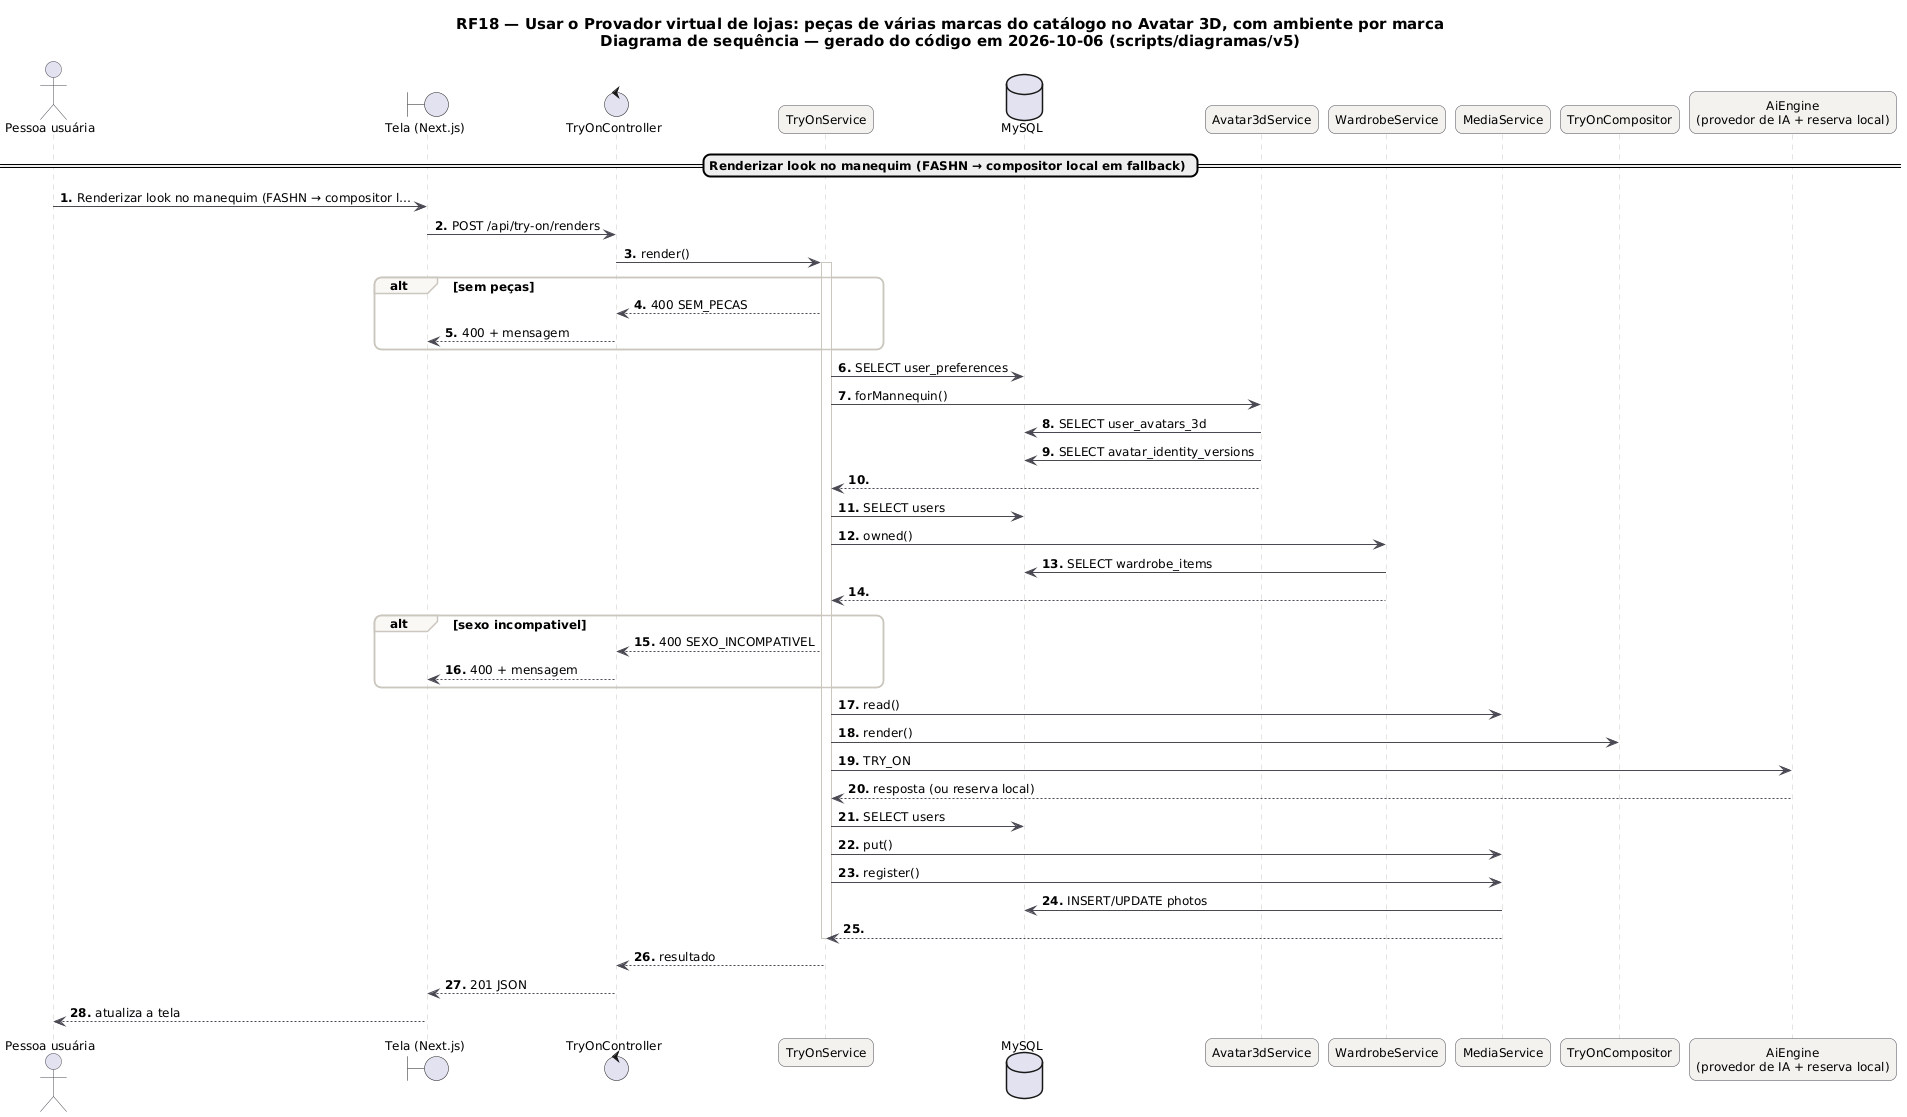

The diagram above was rendered by PlantUML. Its source (embedded in the PNG):
@startuml RF18_Sequencia
skinparam backgroundColor #FFFFFF
skinparam shadowing false
skinparam defaultFontName "DejaVu Sans"
skinparam defaultFontSize 12
skinparam titleFontSize 15
skinparam roundcorner 14
skinparam ArrowColor #52606D
skinparam note {
  BackgroundColor #FFFDEB
  BorderColor #D8CE78
  FontColor #554F24
}
skinparam sequence {
  ArrowColor #4A4852
  LifeLineBorderColor #CBC6BE
  ParticipantBackgroundColor #F4F2EF
  ParticipantBorderColor #4A4852
  ActorBorderColor #4A4852
  GroupBorderColor #CBC6BE
  GroupBackgroundColor #FAF8F5
}
autonumber "<b>0."
title RF18 — Usar o Provador virtual de lojas: peças de várias marcas do catálogo no Avatar 3D, com ambiente por marca\nDiagrama de sequência — gerado do código em 2026-10-06 (scripts/diagramas/v5)

actor "Pessoa usuária" as U
boundary "Tela (Next.js)" as P
control "TryOnController" as TryOnController
participant "TryOnService" as TryOnService
database "MySQL" as DB_MySQL
participant "Avatar3dService" as Avatar3dService
participant "WardrobeService" as WardrobeService
participant "MediaService" as MediaService
participant "TryOnCompositor" as TryOnCompositor
participant "AiEngine\n(provedor de IA + reserva local)" as AI
== Renderizar look no manequim (FASHN → compositor local em fallback) ==
U -> P : Renderizar look no manequim (FASHN → compositor l…
P -> TryOnController : POST /api/try-on/renders
TryOnController -> TryOnService : render()
activate TryOnService
alt sem peças
TryOnService --> TryOnController : 400 SEM_PECAS
TryOnController --> P : 400 + mensagem
end
TryOnService -> DB_MySQL : SELECT user_preferences
TryOnService -> Avatar3dService : forMannequin()
Avatar3dService -> DB_MySQL : SELECT user_avatars_3d
Avatar3dService -> DB_MySQL : SELECT avatar_identity_versions
Avatar3dService --> TryOnService
TryOnService -> DB_MySQL : SELECT users
TryOnService -> WardrobeService : owned()
WardrobeService -> DB_MySQL : SELECT wardrobe_items
WardrobeService --> TryOnService
alt sexo incompativel
TryOnService --> TryOnController : 400 SEXO_INCOMPATIVEL
TryOnController --> P : 400 + mensagem
end
TryOnService -> MediaService : read()
TryOnService -> TryOnCompositor : render()
TryOnService -> AI : TRY_ON
AI --> TryOnService : resposta (ou reserva local)
TryOnService -> DB_MySQL : SELECT users
TryOnService -> MediaService : put()
TryOnService -> MediaService : register()
MediaService -> DB_MySQL : INSERT/UPDATE photos
MediaService --> TryOnService
deactivate TryOnService
TryOnService --> TryOnController : resultado
TryOnController --> P : 201 JSON
P --> U : atualiza a tela
@enduml